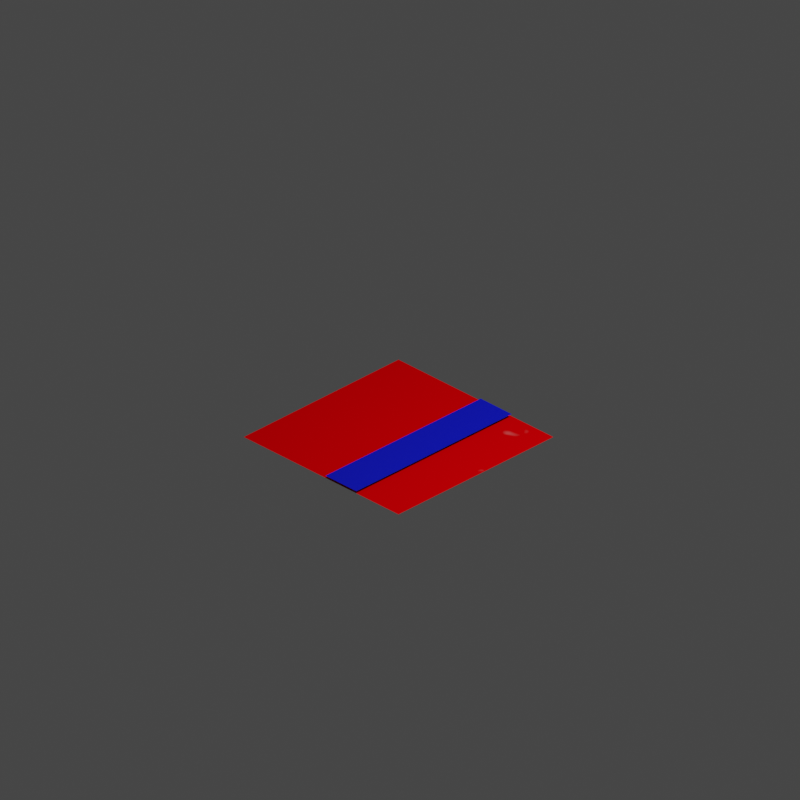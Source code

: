 # Source: Red_Carpet_Sides.blend  (saved by Blender 3.1.7; exported with 4.5.12 LTS)
import bpy
from mathutils import Matrix  # noqa: F401  (used for matrix-valued properties, if any)

bpy.ops.wm.read_factory_settings(use_empty=True)
scene = bpy.context.scene
scene.name = 'Scene'

# ---- collections
col_collection = bpy.data.collections.new('Collection'); scene.collection.children.link(col_collection)

# ---- materials (node trees are filled in below, after node groups)
mat_material_001 = bpy.data.materials.new('Material.001')
mat_material_001.use_transparent_shadow = False
mat_material_002 = bpy.data.materials.new('Material.002')
mat_material_002.use_transparent_shadow = False

# ---- material node trees
mat_material_001.use_nodes = True; mat_material_001.node_tree.nodes.clear()
_N = mat_material_001.node_tree.nodes; _L = mat_material_001.node_tree.links
n0 = _N.new('ShaderNodeOutputMaterial'); n0.name = 'Material Output'; n0.location = (249, 492)
n1 = _N.new('ShaderNodeBsdfPrincipled'); n1.name = 'Principled BSDF'; n1.location = (-57, 520)
n1.distribution = 'GGX'
n1.subsurface_method = 'RANDOM_WALK_SKIN'
n1.inputs[3].default_value = 1.45
n1.inputs[13].default_value = 0.0
n1.inputs[27].default_value = (0.0, 0.0, 0.0, 1.0)
n1.inputs[28].default_value = 1.0
n2 = _N.new('ShaderNodeValToRGB'); n2.name = 'ColorRamp'; n2.location = (-394, 430)
while len(n2.color_ramp.elements) > 1: n2.color_ramp.elements.remove(n2.color_ramp.elements[-1])
n2.color_ramp.elements[0].position = 0.6682; n2.color_ramp.elements[0].color = (1.0, 0.0, 0.001895, 1.0)
_e = n2.color_ramp.elements.new(0.9909); _e.color = (1.0, 1.0, 1.0, 1.0)
n3 = _N.new('ShaderNodeTexNoise'); n3.name = 'Noise Texture'; n3.location = (-614, 315)
_L.new(n1.outputs[0], n0.inputs[0])
_L.new(n2.outputs[0], n1.inputs[0])
_L.new(n3.outputs[1], n2.inputs[0])
n0.is_active_output = True
mat_material_002.use_nodes = True; mat_material_002.node_tree.nodes.clear()
_N = mat_material_002.node_tree.nodes; _L = mat_material_002.node_tree.links
n0 = _N.new('ShaderNodeOutputMaterial'); n0.name = 'Material Output'; n0.location = (306, 578)
n1 = _N.new('ShaderNodeBsdfPrincipled'); n1.name = 'Principled BSDF'; n1.location = (16, 578)
n1.distribution = 'GGX'
n1.subsurface_method = 'RANDOM_WALK_SKIN'
n1.inputs[0].default_value = (0.0, 0.005153, 0.8, 1.0)
n1.inputs[3].default_value = 1.45
n1.inputs[27].default_value = (0.0, 0.0, 0.0, 1.0)
n1.inputs[28].default_value = 1.0
_L.new(n1.outputs[0], n0.inputs[0])
n0.is_active_output = True

# ---- world
world_world = bpy.data.worlds.new('World'); scene.world = world_world
world_world.use_nodes = True; world_world.node_tree.nodes.clear()
_N = world_world.node_tree.nodes; _L = world_world.node_tree.links
n0 = _N.new('ShaderNodeOutputWorld'); n0.name = 'World Output'; n0.location = (300, 300)
n1 = _N.new('ShaderNodeBackground'); n1.name = 'Background'; n1.location = (10, 300)
n1.inputs[0].default_value = (0.05088, 0.05088, 0.05088, 1.0)
_L.new(n1.outputs[0], n0.inputs[0])
n0.is_active_output = True
world_world.color = (0.05088, 0.05088, 0.05088)
world_world.use_sun_shadow = False
world_world.sun_shadow_jitter_overblur = 0.0

# ---- cameras
cam_camera = bpy.data.cameras.new('Camera')
cam_camera.type = 'ORTHO'
cam_camera.clip_end = 100.0
cam_camera.ortho_scale = 7.314
cam_camera.shift_x = -0.04
cam_camera.shift_y = 0.15

# ---- lights
light_light = bpy.data.lights.new('Light', 'POINT')
light_light.transmission_factor = 0.0
light_light.energy = 1000.0
light_light.shadow_soft_size = 0.1
light_light.shadow_maximum_resolution = 0.006
light_light.use_absolute_resolution = True

# ---- meshes
me_plane = bpy.data.meshes.new('Plane')
me_plane.from_pydata([(-1.0, -1.0, 0.0), (1.0, -1.0, 0.0), (-1.0, 1.0, 0.0), (1.0, 1.0, 0.0)], [], [(0, 1, 3, 2)])
_uv = me_plane.uv_layers.new(name='UVMap')
_uv.uv.foreach_set('vector', [0.0, 0.0, 1.0, 0.0, 1.0, 1.0, 0.0, 1.0])
me_plane.materials.append(mat_material_001)
me_plane.use_remesh_fix_poles = True
me_plane.use_remesh_preserve_attributes = False
me_plane.update()
me_plane_002 = bpy.data.meshes.new('Plane.002')
me_plane_002.from_pydata([(-1.0, -1.0, 0.0), (1.0, -1.0, 0.0), (-1.0, 1.0, 0.0), (1.0, 1.0, 0.0)], [], [(0, 1, 3, 2)])
_uv = me_plane_002.uv_layers.new(name='UVMap')
_uv.uv.foreach_set('vector', [0.0, 0.0, 1.0, 0.0, 1.0, 1.0, 0.0, 1.0])
me_plane_002.materials.append(mat_material_002)
me_plane_002.use_remesh_fix_poles = True
me_plane_002.use_remesh_preserve_attributes = False
me_plane_002.update()

# ---- objects
ob_light = bpy.data.objects.new('Light', light_light)
ob_camera = bpy.data.objects.new('Camera', cam_camera)
ob_red_carpet = bpy.data.objects.new('Red Carpet', me_plane)
ob_blue_carpet_overlay_corner = bpy.data.objects.new('Blue Carpet Overlay Corner', me_plane_002)

# ---- transforms, parenting, visibility, modifiers, constraints
ob_light.location = (4.076, 1.005, 5.904)
ob_light.rotation_euler = (0.6503, 0.05522, 1.866)
ob_light.lock_rotations_4d = False
ob_light.empty_display_type = 'ARROWS'
ob_light.color = (0.0, 0.0, 0.0, 0.0)
ob_light.lineart.crease_threshold = 0.0
ob_camera.location = (7.359, -6.926, 4.958)
ob_camera.rotation_euler = (1.047, 0.0, 0.7854)
ob_camera.lock_rotations_4d = False
ob_camera.empty_display_type = 'ARROWS'
ob_camera.color = (0.0, 0.0, 0.0, 0.0)
ob_camera.display_type = 'WIRE'
ob_camera.lineart.crease_threshold = 0.0
ob_red_carpet.location = (0.0, 0.0, 0.0)
_m = ob_red_carpet.modifiers.new('ParticleSystem', 'PARTICLE_SYSTEM')
ob_blue_carpet_overlay_corner.location = (0.2783, -0.01944, 0.03828)
ob_blue_carpet_overlay_corner.rotation_euler = (0.0, -0.0, -1.574)
ob_blue_carpet_overlay_corner.scale = (1.0, 0.2, 1.0)
_m = ob_blue_carpet_overlay_corner.modifiers.new('ParticleSystem', 'PARTICLE_SYSTEM')

# ---- collection membership
col_collection.objects.link(ob_light)
col_collection.objects.link(ob_camera)
col_collection.objects.link(ob_red_carpet)
col_collection.objects.link(ob_blue_carpet_overlay_corner)

# ---- scene / render settings (as saved in the file)
scene.camera = ob_camera
scene.frame_start = 1; scene.frame_end = 250; scene.frame_set(1)
scene.render.engine = 'BLENDER_EEVEE_NEXT'
scene.render.resolution_x = 256
scene.render.resolution_y = 256
scene.cycles.sampling_pattern = 'TABULATED_SOBOL'
scene.cycles.use_light_tree = False
scene.view_settings.view_transform = 'Filmic'
bpy.context.view_layer.update()
